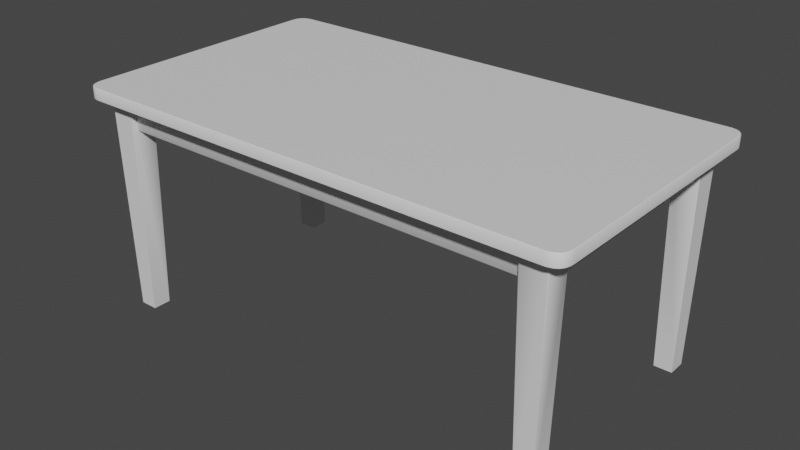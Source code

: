 # Source: Table_1.blend  (saved by Blender 2.93.20; exported with 4.5.12 LTS)
import bpy
from mathutils import Matrix  # noqa: F401  (used for matrix-valued properties, if any)

bpy.ops.wm.read_factory_settings(use_empty=True)
scene = bpy.context.scene
scene.name = 'Scene'

# ---- collections
col_collection = bpy.data.collections.new('Collection'); scene.collection.children.link(col_collection)

# ---- materials (node trees are filled in below, after node groups)
mat_table = bpy.data.materials.new('table')
mat_table.use_transparent_shadow = False

# ---- material node trees
mat_table.use_nodes = True; mat_table.node_tree.nodes.clear()
_N = mat_table.node_tree.nodes; _L = mat_table.node_tree.links
n0 = _N.new('ShaderNodeBsdfPrincipled'); n0.name = 'Principled BSDF'; n0.location = (10, 300)
n0.distribution = 'GGX'
n0.subsurface_method = 'BURLEY'
n0.inputs[3].default_value = 1.45
n0.inputs[27].default_value = (0.0, 0.0, 0.0, 1.0)
n0.inputs[28].default_value = 1.0
n1 = _N.new('ShaderNodeOutputMaterial'); n1.name = 'Material Output'; n1.location = (300, 300)
_L.new(n0.outputs[0], n1.inputs[0])
n1.is_active_output = True

# ---- world
world_world = bpy.data.worlds.new('World'); scene.world = world_world
world_world.use_nodes = True; world_world.node_tree.nodes.clear()
_N = world_world.node_tree.nodes; _L = world_world.node_tree.links
n0 = _N.new('ShaderNodeOutputWorld'); n0.name = 'World Output'; n0.location = (300, 300)
n1 = _N.new('ShaderNodeBackground'); n1.name = 'Background'; n1.location = (10, 300)
n1.inputs[0].default_value = (0.05088, 0.05088, 0.05088, 1.0)
_L.new(n1.outputs[0], n0.inputs[0])
n0.is_active_output = True
world_world.color = (0.05088, 0.05088, 0.05088)
world_world.use_sun_shadow = False
world_world.sun_shadow_jitter_overblur = 0.0

# ---- meshes
me_table1 = bpy.data.meshes.new('Table1')
me_table1.from_pydata([(-84.39, 78.16, 45.24), (-76.78, 0.0021, 43.91), (-75.68, 78.16, 45.24), (-75.45, 78.16, 45.02), (-76.78, 0.0021, 37.34), (-75.45, 78.16, 36.23), (-75.68, 78.16, 36.01), (-83.29, 0.0021, 37.34), (-84.39, 78.16, 36.01), (-84.61, 78.16, 36.23), (-83.29, 0.0021, 43.91), (-84.61, 78.16, 45.02), (84.39, 78.16, 45.25), (76.77, -0.0021, 43.91), (83.29, -0.0021, 43.91), (75.44, 78.16, 45.02), (76.77, -0.0021, 37.33), (75.67, 78.16, 36.0), (83.29, -0.0021, 37.33), (84.62, 78.16, 36.23), (84.62, 78.16, 45.02), (75.67, 78.16, 45.25), (75.44, 78.16, 36.23), (84.39, 78.16, 36.0), (-84.39, 78.16, -45.25), (-76.77, 0.0, -43.91), (-83.29, 0.0, -43.91), (-75.44, 78.16, -45.02), (-76.77, 0.0, -37.33), (-75.67, 78.16, -36.0), (-83.29, 0.0, -37.33), (-84.62, 78.16, -36.23), (-84.62, 78.16, -45.02), (-75.67, 78.16, -45.25), (-75.44, 78.16, -36.23), (-84.39, 78.16, -36.0), (84.39, 78.16, -45.25), (76.77, 0.0, -43.91), (75.67, 78.16, -45.25), (75.44, 78.16, -45.02), (76.77, 0.0, -37.33), (75.44, 78.16, -36.23), (75.67, 78.16, -36.0), (83.29, 0.0, -37.33), (84.39, 78.16, -36.0), (84.62, 78.16, -36.23), (83.29, 0.0, -43.91), (84.62, 78.16, -45.02), (-77.73, 78.21, 36.4), (-77.73, 68.38, -36.79), (-77.73, 78.21, -36.79), (-78.21, 67.91, 36.4), (-82.33, 67.91, -36.79), (-78.21, 67.91, -36.79), (-82.81, 68.38, 36.4), (-82.81, 78.21, -36.79), (-82.81, 68.38, -36.79), (-77.73, 68.38, 36.4), (-82.33, 67.91, 36.4), (77.73, 78.21, 36.4), (77.73, 68.38, -36.79), (77.73, 68.38, 36.4), (78.21, 67.91, 36.4), (82.33, 67.91, -36.79), (82.33, 67.91, 36.4), (82.81, 68.38, 36.4), (82.81, 78.21, -36.79), (82.81, 78.21, 36.4), (78.21, 67.91, -36.79), (82.81, 68.38, -36.79), (-76.15, 67.89, 42.86), (76.15, 67.89, 38.39), (76.15, 67.89, 42.86), (-76.15, 68.21, 38.07), (76.15, 78.12, 38.07), (76.15, 68.21, 38.07), (76.15, 78.12, 43.18), (-76.15, 68.21, 43.18), (76.15, 68.21, 43.18), (-76.15, 67.89, -42.86), (76.15, 67.89, -38.39), (-76.15, 67.89, -38.39), (-76.15, 68.21, -38.07), (76.15, 78.12, -38.07), (-76.15, 78.12, -38.07), (76.15, 78.12, -43.18), (-76.15, 68.21, -43.18), (-76.15, 78.12, -43.18), (76.15, 68.21, -43.18), (-90.74, 82.18, 44.56), (-89.43, 82.18, 48.51), (-90.74, 82.18, -44.56), (85.49, 81.93, 50.06), (85.48, 82.18, 49.81), (-85.48, 82.18, 49.81), (90.99, 81.93, -44.57), (90.74, 82.18, -44.56), (90.74, 82.18, 44.56), (-90.99, 81.93, 44.57), (-85.49, 81.93, -50.06), (-85.48, 82.18, -49.81), (85.48, 82.18, -49.81), (-85.49, 81.93, 50.06), (-86.74, 82.18, 49.73), (90.99, 81.93, 44.57), (90.65, 82.18, 45.82), (-90.99, 81.93, -44.57), (-90.65, 82.18, -45.82), (85.49, 81.93, -50.06), (86.74, 82.18, -49.73), (-90.9, 81.93, 45.86), (-90.65, 82.18, 45.82), (-90.43, 81.93, 47.44), (-90.2, 82.18, 47.34), (-89.61, 81.93, 48.69), (-88.37, 81.93, 49.51), (-88.26, 82.18, 49.28), (-86.78, 81.93, 49.98), (86.78, 81.93, 49.98), (86.74, 82.18, 49.73), (88.37, 81.93, 49.51), (88.26, 82.18, 49.28), (89.61, 81.93, 48.69), (89.43, 82.18, 48.5), (90.43, 81.93, 47.44), (90.2, 82.18, 47.34), (90.9, 81.93, 45.86), (-86.78, 81.93, -49.98), (-86.74, 82.18, -49.73), (-88.37, 81.93, -49.51), (-88.26, 82.18, -49.28), (-89.61, 81.93, -48.69), (-89.43, 82.18, -48.51), (-90.43, 81.93, -47.44), (-90.2, 82.18, -47.34), (-90.9, 81.93, -45.86), (90.9, 81.93, -45.86), (90.65, 82.18, -45.82), (90.43, 81.93, -47.44), (90.2, 82.18, -47.34), (89.61, 81.93, -48.69), (89.43, 82.18, -48.51), (88.37, 81.93, -49.51), (88.26, 82.18, -49.28), (86.78, 81.93, -49.98), (-85.49, 78.04, 50.06), (85.49, 78.04, 50.06), (90.99, 78.04, 44.57), (90.99, 78.04, -44.57), (-90.99, 78.04, -44.57), (-90.99, 78.04, 44.57), (85.49, 78.04, -50.06), (-85.49, 78.04, -50.06), (-86.78, 78.04, 49.98), (90.9, 78.04, 45.86), (-90.9, 78.04, -45.86), (86.78, 78.04, -49.98), (-90.9, 78.04, 45.86), (-90.43, 78.04, 47.44), (-89.61, 78.04, 48.69), (-88.37, 78.04, 49.51), (86.78, 78.04, 49.98), (88.37, 78.04, 49.51), (89.61, 78.04, 48.69), (90.43, 78.04, 47.44), (-86.78, 78.04, -49.98), (-88.37, 78.04, -49.51), (-89.61, 78.04, -48.69), (-90.43, 78.04, -47.44), (90.9, 78.04, -45.86), (90.43, 78.04, -47.44), (89.61, 78.04, -48.69), (88.37, 78.04, -49.51), (-82.81, 78.21, 36.4), (77.73, 78.21, -36.79), (-76.15, 67.89, 38.39), (-76.15, 78.12, 38.07), (-76.15, 78.12, 43.18), (76.15, 67.89, -42.86), (76.15, 68.21, -38.07)], [], [(0, 1, 2), (3, 4, 5), (6, 7, 8), (9, 10, 11), (7, 4, 10), (0, 11, 10), (1, 3, 2), (4, 6, 5), (7, 9, 8), (12, 13, 14), (15, 16, 13), (17, 18, 16), (19, 14, 18), (14, 13, 16), (12, 14, 20), (21, 15, 13), (22, 17, 16), (23, 19, 18), (24, 25, 26), (27, 28, 25), (29, 30, 28), (31, 26, 30), (26, 25, 28), (24, 26, 32), (33, 27, 25), (34, 29, 28), (35, 31, 30), (36, 37, 38), (39, 40, 41), (42, 43, 44), (45, 46, 47), (43, 40, 46), (36, 47, 46), (37, 39, 38), (40, 42, 41), (43, 45, 44), (48, 49, 50), (51, 52, 53), (54, 55, 56), (57, 53, 49), (58, 56, 52), (59, 60, 61), (62, 63, 64), (65, 66, 67), (61, 68, 62), (64, 69, 65), (70, 71, 72), (73, 74, 75), (76, 77, 78), (78, 70, 72), (71, 73, 75), (79, 80, 81), (82, 83, 84), (85, 86, 87), (88, 79, 86), (80, 82, 81), (89, 90, 91), (92, 93, 94), (95, 96, 97), (98, 89, 91), (99, 100, 101), (102, 94, 103), (104, 97, 105), (106, 91, 107), (108, 101, 109), (110, 111, 89), (112, 113, 111), (114, 90, 113), (115, 116, 90), (117, 103, 116), (118, 119, 93), (120, 121, 119), (122, 123, 121), (124, 125, 123), (126, 105, 125), (127, 128, 100), (129, 130, 128), (131, 132, 130), (133, 134, 132), (135, 107, 134), (136, 137, 96), (138, 139, 137), (140, 141, 139), (142, 143, 141), (144, 109, 143), (92, 145, 146), (95, 147, 148), (98, 149, 150), (99, 151, 152), (102, 153, 145), (104, 154, 147), (106, 155, 149), (108, 156, 151), (110, 150, 157), (112, 157, 158), (114, 158, 159), (115, 159, 160), (117, 160, 153), (118, 146, 161), (120, 161, 162), (122, 162, 163), (124, 163, 164), (126, 164, 154), (127, 152, 165), (129, 165, 166), (131, 166, 167), (133, 167, 168), (135, 168, 155), (136, 148, 169), (138, 169, 170), (140, 170, 171), (142, 171, 172), (144, 172, 156), (145, 152, 146), (93, 119, 101), (96, 139, 141), (123, 125, 97), (151, 156, 146), (147, 164, 163), (171, 170, 148), (94, 93, 100), (103, 94, 128), (116, 103, 130), (90, 116, 132), (89, 113, 90), (132, 134, 91), (145, 153, 152), (159, 158, 150), (149, 168, 167), (119, 109, 101), (121, 143, 109), (123, 141, 143), (97, 96, 141), (156, 161, 146), (172, 162, 161), (171, 163, 162), (148, 147, 163), (153, 165, 152), (160, 166, 165), (159, 167, 166), (150, 149, 167), (0, 10, 1), (3, 1, 4), (6, 4, 7), (9, 7, 10), (4, 1, 10), (12, 21, 13), (15, 22, 16), (17, 23, 18), (19, 20, 14), (16, 18, 14), (24, 33, 25), (27, 34, 28), (29, 35, 30), (31, 32, 26), (28, 30, 26), (36, 46, 37), (39, 37, 40), (42, 40, 43), (45, 43, 46), (40, 37, 46), (48, 57, 49), (51, 58, 52), (54, 173, 55), (57, 51, 53), (58, 54, 56), (59, 174, 60), (62, 68, 63), (65, 69, 66), (61, 60, 68), (64, 63, 69), (70, 175, 71), (73, 176, 74), (76, 177, 77), (78, 77, 70), (71, 175, 73), (79, 178, 80), (82, 179, 83), (85, 88, 86), (88, 178, 79), (80, 179, 82), (90, 132, 91), (94, 102, 92), (97, 104, 95), (91, 106, 98), (101, 108, 99), (103, 117, 102), (105, 126, 104), (107, 135, 106), (109, 144, 108), (89, 98, 110), (111, 110, 112), (113, 112, 114), (90, 114, 115), (116, 115, 117), (93, 92, 118), (119, 118, 120), (121, 120, 122), (123, 122, 124), (125, 124, 126), (100, 99, 127), (128, 127, 129), (130, 129, 131), (132, 131, 133), (134, 133, 135), (96, 95, 136), (137, 136, 138), (139, 138, 140), (141, 140, 142), (143, 142, 144), (92, 102, 145), (95, 104, 147), (98, 106, 149), (99, 108, 151), (102, 117, 153), (104, 126, 154), (106, 135, 155), (108, 144, 156), (110, 98, 150), (112, 110, 157), (114, 112, 158), (115, 114, 159), (117, 115, 160), (118, 92, 146), (120, 118, 161), (122, 120, 162), (124, 122, 163), (126, 124, 164), (127, 99, 152), (129, 127, 165), (131, 129, 166), (133, 131, 167), (135, 133, 168), (136, 95, 148), (138, 136, 169), (140, 138, 170), (142, 140, 171), (144, 142, 172), (152, 151, 146), (96, 137, 139), (125, 105, 97), (147, 154, 164), (170, 169, 148), (93, 101, 100), (94, 100, 128), (103, 128, 130), (116, 130, 132), (89, 111, 113), (134, 107, 91), (158, 157, 150), (149, 155, 168), (119, 121, 109), (121, 123, 143), (123, 97, 141), (156, 172, 161), (172, 171, 162), (171, 148, 163), (153, 160, 165), (160, 159, 166), (159, 150, 167)])
me_table1.polygons.foreach_set('use_smooth', [True] * 260)
_k = set([(0, 2), (0, 10), (0, 11), (1, 2), (1, 4), (1, 10), (2, 3), (3, 5), (4, 6), (4, 7), (5, 6), (6, 8), (7, 8), (7, 10), (8, 9), (9, 11), (12, 14), (12, 20), (12, 21), (13, 14), (13, 15), (13, 16), (14, 18), (15, 21), (15, 22), (16, 18), (16, 22), (17, 22), (17, 23), (18, 23), (19, 20), (19, 23), (24, 26), (24, 32), (24, 33), (25, 26), (25, 28), (25, 33), (26, 30), (27, 33), (27, 34), (28, 30), (28, 34), (29, 34), (29, 35), (30, 35), (31, 32), (31, 35), (36, 38), (36, 47), (37, 39), (37, 40), (37, 46), (38, 39), (39, 41), (40, 41), (40, 43), (41, 42), (42, 44), (43, 45), (43, 46), (44, 45), (45, 47), (46, 47), (48, 50), (48, 57), (49, 50), (49, 53), (51, 53), (51, 57), (51, 58), (52, 53), (52, 56), (52, 58), (54, 58), (54, 173), (55, 56), (55, 173), (59, 61), (59, 174), (60, 68), (60, 174), (61, 62), (62, 64), (62, 68), (63, 64), (63, 68), (63, 69), (64, 65), (65, 67), (66, 67), (66, 69), (70, 72), (70, 77), (70, 175), (71, 72), (71, 75), (71, 175), (72, 78), (73, 175), (73, 176), (74, 75), (74, 176), (76, 78), (76, 177), (77, 177), (79, 81), (79, 86), (79, 178), (80, 81), (80, 178), (80, 179), (81, 82), (82, 84), (83, 84), (83, 179), (85, 87), (85, 88), (86, 87), (88, 178), (89, 91), (89, 111), (90, 113), (90, 114), (90, 116), (91, 107), (93, 94), (93, 119), (94, 103), (96, 97), (96, 137), (97, 105), (100, 101), (100, 128), (101, 109), (103, 116), (105, 125), (107, 134), (109, 143), (111, 113), (114, 159), (119, 121), (121, 123), (122, 123), (122, 163), (123, 125), (128, 130), (130, 132), (131, 132), (131, 167), (132, 134), (137, 139), (139, 141), (140, 141), (140, 171), (141, 143), (145, 146), (145, 153), (146, 161), (147, 148), (147, 154), (148, 169), (149, 150), (149, 155), (150, 157), (151, 152), (151, 156), (152, 165), (153, 160), (154, 164), (155, 168), (156, 172), (157, 158), (158, 159), (159, 160), (161, 162), (162, 163), (163, 164), (165, 166), (166, 167), (167, 168), (169, 170), (170, 171), (171, 172)])
me_table1.attributes.new('sharp_edge', 'BOOLEAN', 'EDGE').data.foreach_set('value', [ (min(e.vertices), max(e.vertices)) in _k for e in me_table1.edges])
_uv = me_table1.uv_layers.new(name='UVMap')
_uv.uv.foreach_set('vector', [0.8658, 0.3625, 0.8379, 0.6486, 0.8339, 0.3625, 0.8304, 0.3636, 0.8026, 0.6498, 0.7982, 0.3637, 0.7954, 0.3636, 0.7676, 0.6498, 0.7635, 0.3636, 0.8987, 0.3622, 0.8704, 0.6483, 0.8665, 0.3622, 0.861, 0.6854, 0.8371, 0.6854, 0.861, 0.6614, 0.8653, 0.3622, 0.8665, 0.3622, 0.8704, 0.6483, 0.8266, 0.6498, 0.8304, 0.3636, 0.8315, 0.3636, 0.8026, 0.6498, 0.797, 0.3637, 0.7982, 0.3637, 0.8945, 0.6483, 0.8987, 0.3622, 0.8998, 0.3622, 0.9822, 0.9901, 0.9495, 0.7038, 0.9735, 0.7037, 0.9402, 0.9898, 0.9123, 0.7032, 0.9359, 0.7032, 0.9026, 0.9911, 0.8793, 0.7043, 0.9032, 0.7044, 0.8654, 0.9896, 0.8374, 0.703, 0.8638, 0.703, 0.9187, 0.661, 0.9435, 0.661, 0.9435, 0.686, 0.8361, 0.9896, 0.8374, 0.703, 0.8359, 0.9896, 0.9501, 0.9905, 0.9489, 0.9905, 0.9495, 0.7038, 0.9038, 0.991, 0.9026, 0.9911, 0.9032, 0.7044, 0.8651, 0.9896, 0.8654, 0.9896, 0.8638, 0.703, 0.9403, 0.6475, 0.9135, 0.3725, 0.9364, 0.3725, 0.7158, 0.6406, 0.692, 0.3653, 0.7151, 0.3656, 0.9877, 0.6492, 0.9609, 0.3742, 0.9839, 0.3742, 0.7574, 0.643, 0.732, 0.3678, 0.7552, 0.368, 0.7447, 0.6851, 0.7218, 0.6851, 0.7217, 0.662, 0.7253, 0.6428, 0.732, 0.3678, 0.7265, 0.6429, 0.717, 0.6406, 0.7158, 0.6406, 0.7151, 0.3656, 0.9889, 0.6492, 0.9877, 0.6492, 0.9839, 0.3742, 0.7586, 0.643, 0.7574, 0.643, 0.7552, 0.368, 0.6898, 0.982, 0.7177, 0.696, 0.7194, 0.982, 0.7272, 0.9881, 0.7554, 0.7022, 0.7594, 0.9881, 0.765, 0.9921, 0.7929, 0.7061, 0.7946, 0.9921, 0.8005, 0.9935, 0.8286, 0.7075, 0.8327, 0.9935, 0.803, 0.6648, 0.803, 0.6887, 0.779, 0.6648, 0.6898, 0.982, 0.6898, 0.982, 0.6915, 0.696, 0.7177, 0.696, 0.7194, 0.982, 0.7194, 0.982, 0.7667, 0.7061, 0.765, 0.9921, 0.765, 0.9921, 0.7929, 0.7061, 0.7947, 0.9921, 0.7946, 0.9921, 0.7005, 0.3499, 0.9673, 0.314, 0.9673, 0.3499, 0.7005, 0.3054, 0.9673, 0.2904, 0.9673, 0.3054, 0.6995, 0.2841, 0.9663, 0.2482, 0.9663, 0.2841, 0.7005, 0.314, 0.9673, 0.3116, 0.9673, 0.314, 0.6995, 0.2865, 0.9663, 0.2841, 0.9663, 0.2865, 0.7206, 0.0116, 0.9874, 0.0475, 0.7206, 0.0475, 0.7216, 0.0625, 0.9883, 0.0775, 0.7216, 0.0775, 0.7192, 0.0914, 0.986, 0.1272, 0.7192, 0.1272, 0.7206, 0.0475, 0.9874, 0.0499, 0.7206, 0.0499, 0.7192, 0.0889, 0.986, 0.0914, 0.7192, 0.0914, 0.5627, 0.2013, 0.0076, 0.2177, 0.0076, 0.2013, 0.564, 0.0526, 0.0089, 0.0887, 0.0089, 0.0526, 0.0066, 0.1397, 0.5617, 0.1759, 0.0066, 0.1759, 0.0066, 0.1759, 0.5617, 0.1775, 0.0066, 0.1775, 0.0089, 0.0509, 0.564, 0.0526, 0.0089, 0.0526, 0.5611, 0.1983, 0.006, 0.182, 0.5611, 0.182, 0.5634, 0.0455, 0.0083, 0.0093, 0.5634, 0.0093, 0.0075, 0.1337, 0.5627, 0.0976, 0.5627, 0.1337, 0.0075, 0.0976, 0.5627, 0.0959, 0.5627, 0.0976, 0.0083, 0.0471, 0.5634, 0.0455, 0.5634, 0.0471, 0.0169, 0.6331, 0.0199, 0.6187, 0.0163, 0.9526, 0.655, 0.6073, 0.655, 0.6086, 0.0292, 0.6085, 0.9444, 0.1702, 0.9444, 0.1716, 0.6175, 0.1709, 0.942, 0.2113, 0.942, 0.2126, 0.6149, 0.212, 0.6529, 0.9914, 0.6529, 0.9927, 0.027, 0.9925, 0.0292, 0.6071, 0.0292, 0.6085, 0.0245, 0.6084, 0.6175, 0.1696, 0.6175, 0.1709, 0.6127, 0.1709, 0.6149, 0.2107, 0.6149, 0.212, 0.6102, 0.212, 0.0271, 0.9912, 0.027, 0.9925, 0.0223, 0.9925, 0.9467, 0.2113, 0.9467, 0.2126, 0.942, 0.2126, 0.9527, 0.2114, 0.9527, 0.2127, 0.9467, 0.2126, 0.9581, 0.2115, 0.9579, 0.2128, 0.9527, 0.2127, 0.0185, 0.6072, 0.0185, 0.6085, 0.0133, 0.6086, 0.0245, 0.6071, 0.0245, 0.6084, 0.0185, 0.6085, 0.6596, 0.6073, 0.6597, 0.6086, 0.655, 0.6086, 0.6656, 0.6074, 0.6656, 0.6086, 0.6597, 0.6086, 0.671, 0.6075, 0.6708, 0.6088, 0.6656, 0.6086, 0.6068, 0.1696, 0.6068, 0.1709, 0.6016, 0.1711, 0.6128, 0.1696, 0.6127, 0.1709, 0.6068, 0.1709, 0.6576, 0.9914, 0.6576, 0.9927, 0.6529, 0.9927, 0.6636, 0.9914, 0.6636, 0.9927, 0.6576, 0.9927, 0.669, 0.9915, 0.6688, 0.9928, 0.6636, 0.9927, 0.6042, 0.2107, 0.6043, 0.212, 0.599, 0.2121, 0.6102, 0.2107, 0.6102, 0.212, 0.6043, 0.212, 0.9491, 0.1702, 0.9491, 0.1716, 0.9444, 0.1716, 0.9551, 0.1703, 0.9551, 0.1716, 0.9491, 0.1716, 0.9605, 0.1704, 0.9603, 0.1717, 0.9551, 0.1716, 0.0164, 0.9912, 0.0164, 0.9925, 0.0112, 0.9927, 0.0224, 0.9912, 0.0223, 0.9925, 0.0164, 0.9925, 0.655, 0.6073, 0.0292, 0.5929, 0.655, 0.5931, 0.9444, 0.1702, 0.6175, 0.1554, 0.9445, 0.156, 0.942, 0.2113, 0.6149, 0.1964, 0.9421, 0.197, 0.6529, 0.9914, 0.027, 0.977, 0.6529, 0.9772, 0.0292, 0.6071, 0.0244, 0.5929, 0.0292, 0.5929, 0.6175, 0.1696, 0.6127, 0.1554, 0.6175, 0.1554, 0.6149, 0.2107, 0.6102, 0.1964, 0.6149, 0.1964, 0.0271, 0.9912, 0.0223, 0.977, 0.027, 0.977, 0.9467, 0.2113, 0.9421, 0.197, 0.9468, 0.1971, 0.9527, 0.2114, 0.9468, 0.1971, 0.9529, 0.1971, 0.9581, 0.2115, 0.9529, 0.1971, 0.9584, 0.1972, 0.0185, 0.6072, 0.0129, 0.5931, 0.0184, 0.593, 0.0245, 0.6071, 0.0184, 0.593, 0.0244, 0.5929, 0.6596, 0.6073, 0.655, 0.5931, 0.6597, 0.5931, 0.6656, 0.6074, 0.6597, 0.5931, 0.6658, 0.5932, 0.671, 0.6075, 0.6658, 0.5932, 0.6713, 0.5932, 0.6068, 0.1696, 0.6012, 0.1555, 0.6066, 0.1554, 0.6128, 0.1696, 0.6066, 0.1554, 0.6127, 0.1554, 0.6576, 0.9914, 0.6529, 0.9772, 0.6577, 0.9772, 0.6636, 0.9914, 0.6577, 0.9772, 0.6638, 0.9772, 0.669, 0.9915, 0.6638, 0.9772, 0.6692, 0.9773, 0.6042, 0.2107, 0.5986, 0.1965, 0.6041, 0.1965, 0.6102, 0.2107, 0.6041, 0.1965, 0.6102, 0.1964, 0.9491, 0.1702, 0.9445, 0.156, 0.9492, 0.156, 0.9551, 0.1703, 0.9492, 0.156, 0.9553, 0.1561, 0.9605, 0.1704, 0.9553, 0.1561, 0.9608, 0.1562, 0.0164, 0.9912, 0.0108, 0.9771, 0.0162, 0.977, 0.0224, 0.9912, 0.0162, 0.977, 0.0223, 0.977, 0.0305, 0.5883, 0.0305, 0.2226, 0.655, 0.5883, 0.6462, 0.6143, 0.6504, 0.6146, 0.646, 0.9715, 0.6623, 0.9527, 0.6619, 0.9628, 0.6593, 0.9671, 0.6597, 0.6188, 0.6624, 0.6231, 0.663, 0.6332, 0.655, 0.2226, 0.6597, 0.2229, 0.655, 0.5883, 0.675, 0.5682, 0.673, 0.5787, 0.67, 0.5833, 0.67, 0.2276, 0.673, 0.2322, 0.675, 0.2427, 0.0333, 0.6143, 0.6462, 0.6143, 0.0331, 0.9716, 0.029, 0.6146, 0.0333, 0.6143, 0.0289, 0.9712, 0.0238, 0.6162, 0.029, 0.6146, 0.0236, 0.9696, 0.0199, 0.6187, 0.0238, 0.6162, 0.0196, 0.967, 0.0169, 0.6331, 0.0174, 0.623, 0.0199, 0.6187, 0.0196, 0.967, 0.0169, 0.9627, 0.0163, 0.9526, 0.0305, 0.5883, 0.0258, 0.588, 0.0305, 0.2226, 0.0155, 0.5833, 0.0125, 0.5787, 0.0104, 0.5682, 0.0104, 0.2427, 0.0125, 0.2322, 0.0155, 0.2276, 0.6504, 0.6146, 0.6503, 0.9712, 0.646, 0.9715, 0.6557, 0.6162, 0.6555, 0.9696, 0.6503, 0.9712, 0.6597, 0.6188, 0.6593, 0.9671, 0.6555, 0.9696, 0.663, 0.6332, 0.6623, 0.9527, 0.6593, 0.9671, 0.6597, 0.2229, 0.6597, 0.588, 0.655, 0.5883, 0.6655, 0.2246, 0.6655, 0.5863, 0.6597, 0.588, 0.67, 0.2276, 0.67, 0.5833, 0.6655, 0.5863, 0.675, 0.2427, 0.675, 0.5682, 0.67, 0.5833, 0.0258, 0.588, 0.0258, 0.2229, 0.0305, 0.2226, 0.02, 0.5863, 0.02, 0.2246, 0.0258, 0.2229, 0.0155, 0.5833, 0.0155, 0.2276, 0.02, 0.2246, 0.0104, 0.5682, 0.0104, 0.2427, 0.0155, 0.2276, 0.8658, 0.3625, 0.8617, 0.6486, 0.8379, 0.6486, 0.8304, 0.3636, 0.8266, 0.6498, 0.8026, 0.6498, 0.7954, 0.3636, 0.7914, 0.6498, 0.7676, 0.6498, 0.8987, 0.3622, 0.8945, 0.6483, 0.8704, 0.6483, 0.8371, 0.6854, 0.8372, 0.6614, 0.861, 0.6614, 0.9822, 0.9901, 0.9501, 0.9905, 0.9495, 0.7038, 0.9402, 0.9898, 0.9079, 0.9898, 0.9123, 0.7032, 0.9026, 0.9911, 0.8706, 0.9907, 0.8793, 0.7043, 0.8654, 0.9896, 0.8359, 0.9896, 0.8374, 0.703, 0.9435, 0.686, 0.9187, 0.686, 0.9187, 0.661, 0.9403, 0.6475, 0.9096, 0.6475, 0.9135, 0.3725, 0.7158, 0.6406, 0.6849, 0.6403, 0.692, 0.3653, 0.9877, 0.6492, 0.9571, 0.6492, 0.9609, 0.3742, 0.7574, 0.643, 0.7265, 0.6429, 0.732, 0.3678, 0.7217, 0.662, 0.7447, 0.662, 0.7447, 0.6851, 0.6898, 0.982, 0.6915, 0.696, 0.7177, 0.696, 0.7272, 0.9881, 0.7313, 0.7022, 0.7554, 0.7022, 0.765, 0.9921, 0.7667, 0.7061, 0.7929, 0.7061, 0.8005, 0.9935, 0.8046, 0.7075, 0.8286, 0.7075, 0.803, 0.6887, 0.779, 0.6887, 0.779, 0.6648, 0.7005, 0.3499, 0.7005, 0.314, 0.9673, 0.314, 0.7005, 0.3054, 0.7005, 0.2904, 0.9673, 0.2904, 0.6995, 0.2841, 0.6995, 0.2482, 0.9663, 0.2482, 0.7005, 0.314, 0.7005, 0.3116, 0.9673, 0.3116, 0.6995, 0.2865, 0.6995, 0.2841, 0.9663, 0.2841, 0.7206, 0.0116, 0.9874, 0.0116, 0.9874, 0.0475, 0.7216, 0.0625, 0.9883, 0.0625, 0.9883, 0.0775, 0.7192, 0.0914, 0.986, 0.0914, 0.986, 0.1272, 0.7206, 0.0475, 0.9874, 0.0475, 0.9874, 0.0499, 0.7192, 0.0889, 0.986, 0.0889, 0.986, 0.0914, 0.5627, 0.2013, 0.5627, 0.2177, 0.0076, 0.2177, 0.564, 0.0526, 0.564, 0.0887, 0.0089, 0.0887, 0.0066, 0.1397, 0.5617, 0.1397, 0.5617, 0.1759, 0.0066, 0.1759, 0.5617, 0.1759, 0.5617, 0.1775, 0.0089, 0.0509, 0.564, 0.0509, 0.564, 0.0526, 0.5611, 0.1983, 0.006, 0.1983, 0.006, 0.182, 0.5634, 0.0455, 0.0083, 0.0455, 0.0083, 0.0093, 0.0075, 0.1337, 0.0075, 0.0976, 0.5627, 0.0976, 0.0075, 0.0976, 0.0075, 0.0959, 0.5627, 0.0959, 0.0083, 0.0471, 0.0083, 0.0455, 0.5634, 0.0455, 0.0199, 0.6187, 0.0196, 0.967, 0.0163, 0.9526, 0.0292, 0.6085, 0.0292, 0.6071, 0.655, 0.6073, 0.6175, 0.1709, 0.6175, 0.1696, 0.9444, 0.1702, 0.6149, 0.212, 0.6149, 0.2107, 0.942, 0.2113, 0.027, 0.9925, 0.0271, 0.9912, 0.6529, 0.9914, 0.0245, 0.6084, 0.0245, 0.6071, 0.0292, 0.6071, 0.6127, 0.1709, 0.6128, 0.1696, 0.6175, 0.1696, 0.6102, 0.212, 0.6102, 0.2107, 0.6149, 0.2107, 0.0223, 0.9925, 0.0224, 0.9912, 0.0271, 0.9912, 0.942, 0.2126, 0.942, 0.2113, 0.9467, 0.2113, 0.9467, 0.2126, 0.9467, 0.2113, 0.9527, 0.2114, 0.9527, 0.2127, 0.9527, 0.2114, 0.9581, 0.2115, 0.0133, 0.6086, 0.0131, 0.6073, 0.0185, 0.6072, 0.0185, 0.6085, 0.0185, 0.6072, 0.0245, 0.6071, 0.655, 0.6086, 0.655, 0.6073, 0.6596, 0.6073, 0.6597, 0.6086, 0.6596, 0.6073, 0.6656, 0.6074, 0.6656, 0.6086, 0.6656, 0.6074, 0.671, 0.6075, 0.6016, 0.1711, 0.6013, 0.1697, 0.6068, 0.1696, 0.6068, 0.1709, 0.6068, 0.1696, 0.6128, 0.1696, 0.6529, 0.9927, 0.6529, 0.9914, 0.6576, 0.9914, 0.6576, 0.9927, 0.6576, 0.9914, 0.6636, 0.9914, 0.6636, 0.9927, 0.6636, 0.9914, 0.669, 0.9915, 0.599, 0.2121, 0.5988, 0.2108, 0.6042, 0.2107, 0.6043, 0.212, 0.6042, 0.2107, 0.6102, 0.2107, 0.9444, 0.1716, 0.9444, 0.1702, 0.9491, 0.1702, 0.9491, 0.1716, 0.9491, 0.1702, 0.9551, 0.1703, 0.9551, 0.1716, 0.9551, 0.1703, 0.9605, 0.1704, 0.0112, 0.9927, 0.011, 0.9913, 0.0164, 0.9912, 0.0164, 0.9925, 0.0164, 0.9912, 0.0224, 0.9912, 0.655, 0.6073, 0.0292, 0.6071, 0.0292, 0.5929, 0.9444, 0.1702, 0.6175, 0.1696, 0.6175, 0.1554, 0.942, 0.2113, 0.6149, 0.2107, 0.6149, 0.1964, 0.6529, 0.9914, 0.0271, 0.9912, 0.027, 0.977, 0.0292, 0.6071, 0.0245, 0.6071, 0.0244, 0.5929, 0.6175, 0.1696, 0.6128, 0.1696, 0.6127, 0.1554, 0.6149, 0.2107, 0.6102, 0.2107, 0.6102, 0.1964, 0.0271, 0.9912, 0.0224, 0.9912, 0.0223, 0.977, 0.9467, 0.2113, 0.942, 0.2113, 0.9421, 0.197, 0.9527, 0.2114, 0.9467, 0.2113, 0.9468, 0.1971, 0.9581, 0.2115, 0.9527, 0.2114, 0.9529, 0.1971, 0.0185, 0.6072, 0.0131, 0.6073, 0.0129, 0.5931, 0.0245, 0.6071, 0.0185, 0.6072, 0.0184, 0.593, 0.6596, 0.6073, 0.655, 0.6073, 0.655, 0.5931, 0.6656, 0.6074, 0.6596, 0.6073, 0.6597, 0.5931, 0.671, 0.6075, 0.6656, 0.6074, 0.6658, 0.5932, 0.6068, 0.1696, 0.6013, 0.1697, 0.6012, 0.1555, 0.6128, 0.1696, 0.6068, 0.1696, 0.6066, 0.1554, 0.6576, 0.9914, 0.6529, 0.9914, 0.6529, 0.9772, 0.6636, 0.9914, 0.6576, 0.9914, 0.6577, 0.9772, 0.669, 0.9915, 0.6636, 0.9914, 0.6638, 0.9772, 0.6042, 0.2107, 0.5988, 0.2108, 0.5986, 0.1965, 0.6102, 0.2107, 0.6042, 0.2107, 0.6041, 0.1965, 0.9491, 0.1702, 0.9444, 0.1702, 0.9445, 0.156, 0.9551, 0.1703, 0.9491, 0.1702, 0.9492, 0.156, 0.9605, 0.1704, 0.9551, 0.1703, 0.9553, 0.1561, 0.0164, 0.9912, 0.011, 0.9913, 0.0108, 0.9771, 0.0224, 0.9912, 0.0164, 0.9912, 0.0162, 0.977, 0.0305, 0.2226, 0.655, 0.2226, 0.655, 0.5883, 0.6623, 0.9527, 0.6624, 0.9572, 0.6619, 0.9628, 0.6624, 0.6231, 0.663, 0.6287, 0.663, 0.6332, 0.675, 0.5682, 0.6747, 0.5729, 0.673, 0.5787, 0.673, 0.2322, 0.6747, 0.238, 0.675, 0.2427, 0.6462, 0.6143, 0.646, 0.9715, 0.0331, 0.9716, 0.0333, 0.6143, 0.0331, 0.9716, 0.0289, 0.9712, 0.029, 0.6146, 0.0289, 0.9712, 0.0236, 0.9696, 0.0238, 0.6162, 0.0236, 0.9696, 0.0196, 0.967, 0.0169, 0.6331, 0.0169, 0.6286, 0.0174, 0.623, 0.0169, 0.9627, 0.0163, 0.9571, 0.0163, 0.9526, 0.0125, 0.5787, 0.0107, 0.5729, 0.0104, 0.5682, 0.0104, 0.2427, 0.0108, 0.238, 0.0125, 0.2322, 0.6504, 0.6146, 0.6557, 0.6162, 0.6503, 0.9712, 0.6557, 0.6162, 0.6597, 0.6188, 0.6555, 0.9696, 0.6597, 0.6188, 0.663, 0.6332, 0.6593, 0.9671, 0.6597, 0.2229, 0.6655, 0.2246, 0.6597, 0.588, 0.6655, 0.2246, 0.67, 0.2276, 0.6655, 0.5863, 0.67, 0.2276, 0.675, 0.2427, 0.67, 0.5833, 0.0258, 0.588, 0.02, 0.5863, 0.0258, 0.2229, 0.02, 0.5863, 0.0155, 0.5833, 0.02, 0.2246, 0.0155, 0.5833, 0.0104, 0.5682, 0.0155, 0.2276])
me_table1.materials.append(mat_table)
me_table1.use_remesh_fix_poles = True
me_table1.use_remesh_preserve_attributes = False
me_table1.update()
me_table1.normals_split_custom_set([tuple(v) for v in zip(*[iter([0.0, -0.01706, 0.9999, 0.0, -0.01706, 0.9999, 0.0, -0.01706, 0.9999, 0.9231, -0.02108, 0.3841, 0.9999, -0.01696, -0.001825, 0.9231, -0.02108, -0.3841, -8.693e-07, -0.01706, -0.9999, -1.516e-05, -0.01706, -0.9999, 0.0, -0.01706, -0.9999, -0.9231, -0.02108, -0.3841, -0.9999, -0.01696, 0.001825, -0.9231, -0.02108, 0.3841, 0.0, -1.0, 0.0, 0.0, -1.0, 0.0, 0.0, -1.0, 0.0, -0.707, -0.02199, 0.7069, -0.9231, -0.02108, 0.3841, -0.9999, -0.01696, 0.001825, 0.9999, -0.01696, 0.001825, 0.9231, -0.02108, 0.3841, 0.707, -0.02199, 0.7069, 0.9999, -0.01696, -0.001825, 0.7069, -0.02199, -0.7069, 0.9231, -0.02108, -0.3841, -0.9999, -0.01696, -0.001818, -0.9231, -0.02108, -0.3841, -0.7069, -0.02199, -0.7069, 0.0, -0.0171, 0.9999, -0.001857, -0.01712, 0.9999, 0.0, -0.0171, 0.9999, -0.9999, -0.01697, 0.0, -0.9999, -0.01697, 0.0, -0.9999, -0.01697, 0.0, -0.384, -0.02118, -0.9231, 0.0, -0.0171, -0.9999, -0.001857, -0.01712, -0.9999, 0.9231, -0.02111, -0.384, 0.9999, -0.017, 0.00185, 0.9999, -0.017, -0.00185, 0.0, -1.0, 0.0, 0.0, -1.0, 0.0, 0.0, -1.0, 0.0, 0.7071, -0.02201, 0.7068, 0.9999, -0.017, 0.00185, 0.9231, -0.02111, 0.384, -0.384, -0.02118, 0.9231, -0.7069, -0.02201, 0.7069, -0.001857, -0.01712, 0.9999, -0.7069, -0.02201, -0.7069, -0.384, -0.02118, -0.9231, -0.001857, -0.01712, -0.9999, 0.7071, -0.02201, -0.7068, 0.9231, -0.02111, -0.384, 0.9999, -0.017, -0.00185, 0.0, -0.0171, -0.9999, 0.0, -0.0171, -0.9999, 0.0, -0.0171, -0.9999, 0.9231, -0.02111, -0.3841, 0.9999, -0.01698, 0.0, 0.9999, -0.017, -0.001844, 0.384, -0.02118, 0.9231, 0.0, -0.0171, 0.9999, 0.001844, -0.01713, 0.9999, -0.923, -0.02111, 0.3842, -0.9999, -0.01701, -0.001851, -0.9999, -0.01701, 0.001851, 0.0, -1.0, 0.0, 0.0, -1.0, 0.0, 0.0, -1.0, 0.0, -0.7068, -0.02202, -0.7071, -0.9999, -0.01701, -0.001851, -0.923, -0.02111, -0.3842, 0.7069, -0.02202, -0.7069, 0.9231, -0.02111, -0.3841, 0.9999, -0.017, -0.001844, 0.7069, -0.02202, 0.7069, 0.384, -0.02118, 0.9231, 0.001844, -0.01713, 0.9999, -0.7068, -0.02202, 0.7071, -0.923, -0.02111, 0.3842, -0.9999, -0.01701, 0.001851, 0.3839, -0.02118, -0.9231, -0.001844, -0.01713, -0.9999, -0.384, -0.02118, -0.9231, -0.9999, -0.01698, 0.0, -0.9999, -0.01698, 0.0, -0.9999, -0.01698, 0.0, -0.384, -0.02118, 0.9231, 0.00185, -0.01713, 0.9999, 0.3839, -0.02118, 0.9231, 0.9999, -0.01698, 0.0, 0.9999, -0.01698, 0.0, 0.9999, -0.01698, 0.0, 0.0, -1.0, 0.0, 0.0, -1.0, 0.0, 0.0, -1.0, 0.0, 0.3839, -0.02118, -0.9231, 0.7068, -0.02202, -0.7071, 0.00185, -0.01713, -0.9999, -0.001844, -0.01713, -0.9999, -0.7069, -0.02202, -0.7069, -0.384, -0.02118, -0.9231, -0.001844, -0.01713, 0.9999, -0.384, -0.02118, 0.9231, -0.7069, -0.02202, 0.7069, 0.00185, -0.01713, 0.9999, 0.7068, -0.02202, 0.7071, 0.3839, -0.02118, 0.9231, 1.0, 0.0, 0.0, 0.9239, -0.3827, 0.0, 1.0, 0.0, 0.0, 0.0, -1.0, 0.0, 0.0, -1.0, 0.0, 0.0, -1.0, 0.0, -0.9239, -0.3827, 0.0, -1.0, 0.0, 0.0, -0.9239, -0.3827, 0.0, 0.9239, -0.3827, 0.0, 0.7071, -0.7071, 0.0, 0.9239, -0.3827, 0.0, -0.7071, -0.7071, 0.0, -0.9239, -0.3827, 0.0, -0.7071, -0.7071, 0.0, -1.0, 0.0, 0.0, -0.9239, -0.3827, 0.0, -0.9239, -0.3827, 0.0, 0.0, -1.0, 0.0, 0.0, -1.0, 0.0, 0.0, -1.0, 0.0, 0.9239, -0.3827, 0.0, 1.0, 0.0, 0.0, 1.0, 0.0, 0.0, -0.9239, -0.3827, 0.0, -0.7071, -0.7071, 0.0, -0.7071, -0.7071, 0.0, 0.7071, -0.7071, 0.0, 0.9239, -0.3827, 0.0, 0.9239, -0.3827, 0.0, 0.0, -1.0, 0.0, 0.0, -1.0, 0.0, 0.0, -1.0, 0.0, 0.0, -0.3828, -0.9238, 0.0, 0.0, -1.0, 0.0, -0.3828, -0.9239, 0.0, 0.0, 1.0, 0.0, -0.3827, 0.9239, 0.0, -0.3827, 0.9239, 0.0, -0.3827, 0.9239, 0.0, -0.7071, 0.7071, 0.0, -0.7071, 0.7071, 0.0, -0.7072, -0.707, 0.0, -0.3828, -0.9238, 0.0, -0.3828, -0.9239, 0.0, -1.0, 0.0, 0.0, -1.0, 0.0, 0.0, -1.0, 0.0, 0.0, -0.3828, 0.9238, 0.0, 0.0, 1.0, 0.0, 0.0, 1.0, 0.0, 0.0, -1.0, 0.0, -0.3827, -0.9239, 0.0, 0.0, -1.0, 0.0, -0.3827, -0.9239, 0.0, -0.7071, -0.7071, 0.0, -0.3827, -0.9239, 0.0, -0.7072, 0.707, 0.0, -0.3828, 0.9238, 0.0, -0.7072, 0.707, 0.0, 1.0, 2.111e-07, 0.0, 1.0, 4.848e-07, 0.0, 1.0, -2.111e-07, 0.03084, 0.3758, 0.9262, 0.02374, 0.7009, 0.7129, -0.02375, 0.7008, 0.7129, 0.9262, 0.3758, -0.03083, 0.7129, 0.7009, -0.02372, 0.7129, 0.7008, 0.02375, -0.9262, 0.3758, 0.03084, -0.7129, 0.7008, 0.02374, -0.7129, 0.7008, -0.02375, -0.03084, 0.3758, -0.9262, -0.02374, 0.7009, -0.7129, 0.02375, 0.7008, -0.7129, -0.03085, 0.3758, 0.9262, -0.02375, 0.7008, 0.7129, -0.1271, 0.7016, 0.7012, 0.9262, 0.3758, 0.03085, 0.7129, 0.7008, 0.02375, 0.7012, 0.7016, 0.1271, -0.9262, 0.3758, -0.03085, -0.7129, 0.7008, -0.02375, -0.7012, 0.7016, -0.1271, 0.03085, 0.3758, -0.9262, 0.02375, 0.7008, -0.7129, 0.1271, 0.7016, -0.7012, -0.9145, 0.37, 0.1637, -0.7012, 0.7015, 0.1273, -0.7129, 0.7008, 0.02374, -0.8439, 0.3668, 0.3915, -0.6474, 0.7006, 0.3001, -0.7012, 0.7015, 0.1273, -0.6586, 0.3642, 0.6585, -0.5024, 0.7038, 0.5022, -0.6474, 0.7006, 0.3001, -0.3915, 0.3667, 0.8439, -0.3001, 0.7007, 0.6473, -0.5024, 0.7038, 0.5022, -0.1636, 0.37, 0.9145, -0.1271, 0.7016, 0.7012, -0.3001, 0.7007, 0.6473, 0.1637, 0.37, 0.9145, 0.1273, 0.7015, 0.7012, 0.02374, 0.7009, 0.7129, 0.3915, 0.3668, 0.8439, 0.2999, 0.7019, 0.6461, 0.1273, 0.7015, 0.7012, 0.6568, 0.373, 0.6553, 0.4937, 0.7185, 0.49, 0.2999, 0.7019, 0.6461, 0.8431, 0.3675, 0.3925, 0.6459, 0.7007, 0.3029, 0.4937, 0.7185, 0.49, 0.9145, 0.37, 0.1636, 0.7012, 0.7016, 0.1271, 0.6459, 0.7007, 0.3029, -0.1637, 0.37, -0.9145, -0.1273, 0.7015, -0.7012, -0.02374, 0.7009, -0.7129, -0.3915, 0.3668, -0.8439, -0.3001, 0.7006, -0.6474, -0.1273, 0.7015, -0.7012, -0.6585, 0.3642, -0.6586, -0.5022, 0.7038, -0.5024, -0.3001, 0.7006, -0.6474, -0.8439, 0.3668, -0.3915, -0.6471, 0.7009, -0.3, -0.5022, 0.7038, -0.5024, -0.9145, 0.37, -0.1636, -0.7012, 0.7016, -0.1271, -0.6471, 0.7009, -0.3, 0.9144, 0.3701, -0.1637, 0.7011, 0.7016, -0.1272, 0.7129, 0.7009, -0.02372, 0.8439, 0.3669, -0.3915, 0.6473, 0.7007, -0.3, 0.7011, 0.7016, -0.1272, 0.6586, 0.3642, -0.6585, 0.5024, 0.7038, -0.5022, 0.6473, 0.7007, -0.3, 0.3915, 0.3667, -0.8439, 0.3001, 0.7007, -0.6473, 0.5024, 0.7038, -0.5022, 0.1636, 0.37, -0.9145, 0.1271, 0.7016, -0.7012, 0.3001, 0.7007, -0.6473, 0.03084, 0.3758, 0.9262, -0.03328, 0.0, 0.9994, 0.03328, 0.0, 0.9994, 0.9262, 0.3758, -0.03083, 0.9994, 0.0, 0.03328, 0.9994, 0.0, -0.03328, -0.9262, 0.3758, 0.03084, -0.9994, 0.0, -0.03328, -0.9994, 0.0, 0.03328, -0.03084, 0.3758, -0.9262, 0.03328, 0.0, -0.9994, -0.03328, 0.0, -0.9994, -0.03085, 0.3758, 0.9262, -0.1768, 3.735e-06, 0.9842, -0.03328, 0.0, 0.9994, 0.9262, 0.3758, 0.03085, 0.9842, 0.0, 0.1768, 0.9994, 0.0, 0.03328, -0.9262, 0.3758, -0.03085, -0.9842, 0.0, -0.1768, -0.9994, 0.0, -0.03328, 0.03085, 0.3758, -0.9262, 0.1768, 0.0, -0.9842, 0.03328, 0.0, -0.9994, -0.9145, 0.37, 0.1637, -0.9994, 0.0, 0.03328, -0.9842, 0.0, 0.1768, -0.8439, 0.3668, 0.3915, -0.9842, 0.0, 0.1768, -0.9071, 0.0, 0.4209, -0.6586, 0.3642, 0.6585, -0.9071, 0.0, 0.4209, -0.7071, 9.793e-06, 0.7071, -0.3915, 0.3667, 0.8439, -0.7071, 9.746e-06, 0.7071, -0.4209, 2.67e-06, 0.9071, -0.1636, 0.37, 0.9145, -0.4209, 2.67e-06, 0.9071, -0.1768, 3.735e-06, 0.9842, 0.1637, 0.37, 0.9145, 0.03328, 0.0, 0.9994, 0.1768, 0.0, 0.9842, 0.3915, 0.3668, 0.8439, 0.1768, 0.0, 0.9842, 0.4209, 0.0, 0.9071, 0.6568, 0.373, 0.6553, 0.4209, 0.0, 0.9071, 0.7071, 9.793e-06, 0.7071, 0.8431, 0.3675, 0.3925, 0.7071, 9.746e-06, 0.7071, 0.9071, 0.0, 0.4209, 0.9145, 0.37, 0.1636, 0.9071, 0.0, 0.4209, 0.9842, 0.0, 0.1768, -0.1637, 0.37, -0.9145, -0.03328, 0.0, -0.9994, -0.1768, 0.0, -0.9842, -0.3915, 0.3668, -0.8439, -0.1768, 0.0, -0.9842, -0.4209, 0.0, -0.9071, -0.6585, 0.3642, -0.6586, -0.4209, 0.0, -0.9071, -0.7071, 9.793e-06, -0.7071, -0.8439, 0.3668, -0.3915, -0.7071, 9.746e-06, -0.7071, -0.9071, 0.0, -0.4209, -0.9145, 0.37, -0.1636, -0.9071, 0.0, -0.4209, -0.9842, 0.0, -0.1768, 0.9144, 0.3701, -0.1637, 0.9994, 0.0, -0.03328, 0.9842, 0.0, -0.1768, 0.8439, 0.3669, -0.3915, 0.9842, 0.0, -0.1768, 0.9071, 0.0, -0.4209, 0.6586, 0.3642, -0.6585, 0.9071, 0.0, -0.4209, 0.7071, 9.793e-06, -0.7071, 0.3915, 0.3667, -0.8439, 0.7071, 9.746e-06, -0.7071, 0.4209, 0.0, -0.9071, 0.1636, 0.37, -0.9145, 0.4209, 0.0, -0.9071, 0.1768, 0.0, -0.9842, 0.0, -1.0, 0.0, 0.0, -1.0, 0.0, 0.0, -1.0, 0.0, 0.0, 1.0, 0.0, 0.0, 1.0, 0.0, 0.0, 1.0, 0.0, 0.0, 1.0, -2.111e-07, 0.0, 1.0, -4.892e-06, 0.0, 1.0, -5.898e-07, 0.0, 1.0, 1.343e-08, 0.0, 1.0, 0.0, 0.0, 1.0, 1.096e-07, 0.0, -1.0, 0.0, 0.0, -1.0, 4.217e-08, 0.0, -1.0, 0.0, 0.0, -1.0, 0.0, 0.0, -1.0, 0.0, 0.0, -1.0, 0.0, 0.0, -1.0, 0.0, 0.0, -1.0, 0.0, 0.0, -1.0, 0.0, 0.0, 1.0, 0.0, 0.0, 1.0, 0.0, 0.0, 1.0, 0.0, 0.0, 1.0, 0.0, 0.0, 1.0, 0.0, 0.0, 1.0, 0.0, 0.0, 1.0, 0.0, 0.0, 1.0, 0.0, 0.0, 1.0, 0.0, 0.0, 1.0, 4.848e-07, 0.0, 1.0, 0.0, 0.0, 1.0, -4.848e-07, 0.0, 1.0, 2.111e-07, 0.0, 1.0, 4.892e-06, 0.0, 1.0, 4.848e-07, 0.0, 1.0, -4.848e-07, 0.0, 1.0, -4.892e-06, 0.0, 1.0, -2.111e-07, 0.0, -1.0, 0.0, 0.0, -1.0, 4.217e-08, 0.0, -1.0, 0.0, 0.0, -1.0, 0.0, 0.0, -1.0, 0.0, 0.0, -1.0, 0.0, 0.0, -1.0, 0.0, 0.0, -1.0, 0.0, 0.0, -1.0, 0.0, 0.0, 1.0, 0.0, 0.0, 1.0, 0.0, 0.0, 1.0, 0.0, 0.0, 1.0, 0.0, 0.0, 1.0, -4.61e-08, 0.0, 1.0, 0.0, 0.0, 1.0, 1.343e-08, 0.0, 1.0, -5.898e-07, 0.0, 1.0, -4.61e-08, 0.0, 1.0, 1.096e-07, 0.0, 1.0, -2.111e-07, 0.0, 1.0, -5.898e-07, 0.0, -1.0, 4.217e-08, 0.0, -1.0, 5.255e-10, 0.0, -1.0, 0.0, 0.0, -1.0, 6.212e-08, 0.0, -1.0, 0.0, 0.0, -1.0, 5.255e-10, 0.0, -1.0, 0.0, 0.0, -1.0, 0.0, 0.0, -1.0, 0.0, 0.0, -1.0, 0.0, 0.0, -1.0, 0.0, 0.0, -1.0, 0.0, 0.0, -1.0, 4.217e-08, 0.0, -1.0, 5.255e-10, 0.0, -1.0, 0.0, 0.0, -1.0, 6.212e-08, 0.0, -1.0, 0.0, 0.0, -1.0, 5.255e-10, 0.0, -1.0, 0.0, 0.0, -1.0, 0.0, 0.0, -1.0, 0.0, 0.0, -1.0, 0.0, 0.0, -1.0, 0.0, 0.0, -1.0, 0.0, 0.0, -0.01706, 0.9999, 0.0, -0.01706, 0.9999, 0.0, -0.01706, 0.9999, 0.9231, -0.02108, 0.3841, 0.9999, -0.01696, 0.001825, 0.9999, -0.01696, -0.001825, -8.693e-07, -0.01706, -0.9999, -1.63e-05, -0.01706, -0.9999, -1.516e-05, -0.01706, -0.9999, -0.9231, -0.02108, -0.3841, -0.9999, -0.01696, -0.001818, -0.9999, -0.01696, 0.001825, 0.0, -1.0, 0.0, 0.0, -1.0, 0.0, 0.0, -1.0, 0.0, 0.0, -0.0171, 0.9999, -0.384, -0.02118, 0.9231, -0.001857, -0.01712, 0.9999, -0.9999, -0.01697, 0.0, -0.9999, -0.01697, 0.0, -0.9999, -0.01697, 0.0, -0.384, -0.02118, -0.9231, 0.0, -0.0171, -0.9999, 0.0, -0.0171, -0.9999, 0.9231, -0.02111, -0.384, 0.9231, -0.02111, 0.384, 0.9999, -0.017, 0.00185, 0.0, -1.0, 0.0, 0.0, -1.0, 0.0, 0.0, -1.0, 0.0, 0.0, -0.0171, -0.9999, 0.0, -0.0171, -0.9999, 0.0, -0.0171, -0.9999, 0.9231, -0.02111, -0.3841, 0.9999, -0.01698, 0.0, 0.9999, -0.01698, 0.0, 0.384, -0.02118, 0.9231, 0.0, -0.0171, 0.9999, 0.0, -0.0171, 0.9999, -0.923, -0.02111, 0.3842, -0.923, -0.02111, -0.3842, -0.9999, -0.01701, -0.001851, 0.0, -1.0, 0.0, 0.0, -1.0, 0.0, 0.0, -1.0, 0.0, 0.3839, -0.02118, -0.9231, 0.00185, -0.01713, -0.9999, -0.001844, -0.01713, -0.9999, -0.9999, -0.01698, 0.0, -0.9999, -0.01698, 0.0, -0.9999, -0.01698, 0.0, -0.384, -0.02118, 0.9231, -0.001844, -0.01713, 0.9999, 0.00185, -0.01713, 0.9999, 0.9999, -0.01698, 0.0, 0.9999, -0.01698, 0.0, 0.9999, -0.01698, 0.0, 0.0, -1.0, 0.0, 0.0, -1.0, 0.0, 0.0, -1.0, 0.0, 1.0, 0.0, 0.0, 0.9239, -0.3827, 0.0, 0.9239, -0.3827, 0.0, 0.0, -1.0, 0.0, 0.0, -1.0, 0.0, 0.0, -1.0, 0.0, -0.9239, -0.3827, 0.0, -1.0, 0.0, 0.0, -1.0, 0.0, 0.0, 0.9239, -0.3827, 0.0, 0.7071, -0.7071, 0.0, 0.7071, -0.7071, 0.0, -0.7071, -0.7071, 0.0, -0.9239, -0.3827, 0.0, -0.9239, -0.3827, 0.0, -1.0, 0.0, 0.0, -1.0, 0.0, 0.0, -0.9239, -0.3827, 0.0, 0.0, -1.0, 0.0, 0.0, -1.0, 0.0, 0.0, -1.0, 0.0, 0.9239, -0.3827, 0.0, 0.9239, -0.3827, 0.0, 1.0, 0.0, 0.0, -0.9239, -0.3827, 0.0, -0.9239, -0.3827, 0.0, -0.7071, -0.7071, 0.0, 0.7071, -0.7071, 0.0, 0.7071, -0.7071, 0.0, 0.9239, -0.3827, 0.0, 0.0, -1.0, 0.0, 0.0, -1.0, 0.0, 0.0, -1.0, 0.0, 0.0, -0.3828, -0.9238, 0.0, 0.0, -1.0, 0.0, 0.0, -1.0, 0.0, 0.0, 1.0, 0.0, 0.0, 1.0, 0.0, -0.3827, 0.9239, 0.0, -0.3827, 0.9239, 0.0, -0.3827, 0.9239, 0.0, -0.7071, 0.7071, 0.0, -0.7072, -0.707, 0.0, -0.7072, -0.707, 0.0, -0.3828, -0.9238, 0.0, -1.0, 0.0, 0.0, -1.0, 0.0, 0.0, -1.0, 0.0, 0.0, -0.3828, 0.9238, 0.0, -0.3828, 0.9239, 0.0, 0.0, 1.0, 0.0, 0.0, -1.0, 0.0, -0.3827, -0.9239, 0.0, -0.3827, -0.9239, 0.0, -0.3827, -0.9239, 0.0, -0.7071, -0.7071, 0.0, -0.7071, -0.7071, 0.0, -0.7072, 0.707, 0.0, -0.3828, 0.9239, 0.0, -0.3828, 0.9238, 0.0, 1.0, 4.848e-07, 0.0, 1.0, -4.848e-07, 0.0, 1.0, -2.111e-07, -0.02375, 0.7008, 0.7129, -0.03085, 0.3758, 0.9262, 0.03084, 0.3758, 0.9262, 0.7129, 0.7008, 0.02375, 0.9262, 0.3758, 0.03085, 0.9262, 0.3758, -0.03083, -0.7129, 0.7008, -0.02375, -0.9262, 0.3758, -0.03085, -0.9262, 0.3758, 0.03084, 0.02375, 0.7008, -0.7129, 0.03085, 0.3758, -0.9262, -0.03084, 0.3758, -0.9262, -0.1271, 0.7016, 0.7012, -0.1636, 0.37, 0.9145, -0.03085, 0.3758, 0.9262, 0.7012, 0.7016, 0.1271, 0.9145, 0.37, 0.1636, 0.9262, 0.3758, 0.03085, -0.7012, 0.7016, -0.1271, -0.9145, 0.37, -0.1636, -0.9262, 0.3758, -0.03085, 0.1271, 0.7016, -0.7012, 0.1636, 0.37, -0.9145, 0.03085, 0.3758, -0.9262, -0.7129, 0.7008, 0.02374, -0.9262, 0.3758, 0.03084, -0.9145, 0.37, 0.1637, -0.7012, 0.7015, 0.1273, -0.9145, 0.37, 0.1637, -0.8439, 0.3668, 0.3915, -0.6474, 0.7006, 0.3001, -0.8439, 0.3668, 0.3915, -0.6586, 0.3642, 0.6585, -0.5024, 0.7038, 0.5022, -0.6586, 0.3642, 0.6585, -0.3915, 0.3667, 0.8439, -0.3001, 0.7007, 0.6473, -0.3915, 0.3667, 0.8439, -0.1636, 0.37, 0.9145, 0.02374, 0.7009, 0.7129, 0.03084, 0.3758, 0.9262, 0.1637, 0.37, 0.9145, 0.1273, 0.7015, 0.7012, 0.1637, 0.37, 0.9145, 0.3915, 0.3668, 0.8439, 0.2999, 0.7019, 0.6461, 0.3915, 0.3668, 0.8439, 0.6568, 0.373, 0.6553, 0.4937, 0.7185, 0.49, 0.6568, 0.373, 0.6553, 0.8431, 0.3675, 0.3925, 0.6459, 0.7007, 0.3029, 0.8431, 0.3675, 0.3925, 0.9145, 0.37, 0.1636, -0.02374, 0.7009, -0.7129, -0.03084, 0.3758, -0.9262, -0.1637, 0.37, -0.9145, -0.1273, 0.7015, -0.7012, -0.1637, 0.37, -0.9145, -0.3915, 0.3668, -0.8439, -0.3001, 0.7006, -0.6474, -0.3915, 0.3668, -0.8439, -0.6585, 0.3642, -0.6586, -0.5022, 0.7038, -0.5024, -0.6585, 0.3642, -0.6586, -0.8439, 0.3668, -0.3915, -0.6471, 0.7009, -0.3, -0.8439, 0.3668, -0.3915, -0.9145, 0.37, -0.1636, 0.7129, 0.7009, -0.02372, 0.9262, 0.3758, -0.03083, 0.9144, 0.3701, -0.1637, 0.7011, 0.7016, -0.1272, 0.9144, 0.3701, -0.1637, 0.8439, 0.3669, -0.3915, 0.6473, 0.7007, -0.3, 0.8439, 0.3669, -0.3915, 0.6586, 0.3642, -0.6585, 0.5024, 0.7038, -0.5022, 0.6586, 0.3642, -0.6585, 0.3915, 0.3667, -0.8439, 0.3001, 0.7007, -0.6473, 0.3915, 0.3667, -0.8439, 0.1636, 0.37, -0.9145, 0.03084, 0.3758, 0.9262, -0.03085, 0.3758, 0.9262, -0.03328, 0.0, 0.9994, 0.9262, 0.3758, -0.03083, 0.9262, 0.3758, 0.03085, 0.9994, 0.0, 0.03328, -0.9262, 0.3758, 0.03084, -0.9262, 0.3758, -0.03085, -0.9994, 0.0, -0.03328, -0.03084, 0.3758, -0.9262, 0.03085, 0.3758, -0.9262, 0.03328, 0.0, -0.9994, -0.03085, 0.3758, 0.9262, -0.1636, 0.37, 0.9145, -0.1768, 3.735e-06, 0.9842, 0.9262, 0.3758, 0.03085, 0.9145, 0.37, 0.1636, 0.9842, 0.0, 0.1768, -0.9262, 0.3758, -0.03085, -0.9145, 0.37, -0.1636, -0.9842, 0.0, -0.1768, 0.03085, 0.3758, -0.9262, 0.1636, 0.37, -0.9145, 0.1768, 0.0, -0.9842, -0.9145, 0.37, 0.1637, -0.9262, 0.3758, 0.03084, -0.9994, 0.0, 0.03328, -0.8439, 0.3668, 0.3915, -0.9145, 0.37, 0.1637, -0.9842, 0.0, 0.1768, -0.6586, 0.3642, 0.6585, -0.8439, 0.3668, 0.3915, -0.9071, 0.0, 0.4209, -0.3915, 0.3667, 0.8439, -0.6586, 0.3642, 0.6585, -0.7071, 9.746e-06, 0.7071, -0.1636, 0.37, 0.9145, -0.3915, 0.3667, 0.8439, -0.4209, 2.67e-06, 0.9071, 0.1637, 0.37, 0.9145, 0.03084, 0.3758, 0.9262, 0.03328, 0.0, 0.9994, 0.3915, 0.3668, 0.8439, 0.1637, 0.37, 0.9145, 0.1768, 0.0, 0.9842, 0.6568, 0.373, 0.6553, 0.3915, 0.3668, 0.8439, 0.4209, 0.0, 0.9071, 0.8431, 0.3675, 0.3925, 0.6568, 0.373, 0.6553, 0.7071, 9.746e-06, 0.7071, 0.9145, 0.37, 0.1636, 0.8431, 0.3675, 0.3925, 0.9071, 0.0, 0.4209, -0.1637, 0.37, -0.9145, -0.03084, 0.3758, -0.9262, -0.03328, 0.0, -0.9994, -0.3915, 0.3668, -0.8439, -0.1637, 0.37, -0.9145, -0.1768, 0.0, -0.9842, -0.6585, 0.3642, -0.6586, -0.3915, 0.3668, -0.8439, -0.4209, 0.0, -0.9071, -0.8439, 0.3668, -0.3915, -0.6585, 0.3642, -0.6586, -0.7071, 9.746e-06, -0.7071, -0.9145, 0.37, -0.1636, -0.8439, 0.3668, -0.3915, -0.9071, 0.0, -0.4209, 0.9144, 0.3701, -0.1637, 0.9262, 0.3758, -0.03083, 0.9994, 0.0, -0.03328, 0.8439, 0.3669, -0.3915, 0.9144, 0.3701, -0.1637, 0.9842, 0.0, -0.1768, 0.6586, 0.3642, -0.6585, 0.8439, 0.3669, -0.3915, 0.9071, 0.0, -0.4209, 0.3915, 0.3667, -0.8439, 0.6586, 0.3642, -0.6585, 0.7071, 9.746e-06, -0.7071, 0.1636, 0.37, -0.9145, 0.3915, 0.3667, -0.8439, 0.4209, 0.0, -0.9071, 0.0, -1.0, 0.0, 0.0, -1.0, 0.0, 0.0, -1.0, 0.0, 0.0, 1.0, -2.111e-07, 0.0, 1.0, 0.0, 0.0, 1.0, -4.892e-06, 0.0, 1.0, 0.0, 0.0, 1.0, 0.0, 0.0, 1.0, 1.096e-07, 0.0, -1.0, 0.0, 0.0, -1.0, 0.0, 0.0, -1.0, 0.0, 0.0, -1.0, 0.0, 0.0, -1.0, 0.0, 0.0, -1.0, 0.0, 0.0, 1.0, 0.0, 0.0, 1.0, 0.0, 0.0, 1.0, 0.0, 0.0, 1.0, 0.0, 0.0, 1.0, 0.0, 0.0, 1.0, 0.0, 0.0, 1.0, 0.0, 0.0, 1.0, 0.0, 0.0, 1.0, 0.0, 0.0, 1.0, 0.0, 0.0, 1.0, 0.0, 0.0, 1.0, -4.848e-07, 0.0, 1.0, 2.111e-07, 0.0, 1.0, 0.0, 0.0, 1.0, 4.892e-06, 0.0, 1.0, -4.892e-06, 0.0, 1.0, 0.0, 0.0, 1.0, -2.111e-07, 0.0, -1.0, 0.0, 0.0, -1.0, 0.0, 0.0, -1.0, 0.0, 0.0, -1.0, 0.0, 0.0, -1.0, 0.0, 0.0, -1.0, 0.0, 0.0, 1.0, 0.0, 0.0, 1.0, 0.0, 0.0, 1.0, 0.0, 0.0, 1.0, 0.0, 0.0, 1.0, 1.343e-08, 0.0, 1.0, -4.61e-08, 0.0, 1.0, 1.343e-08, 0.0, 1.0, 1.096e-07, 0.0, 1.0, -5.898e-07, 0.0, -1.0, 4.217e-08, 0.0, -1.0, 6.212e-08, 0.0, -1.0, 5.255e-10, 0.0, -1.0, 6.212e-08, 0.0, -1.0, 0.0, 0.0, -1.0, 0.0, 0.0, -1.0, 0.0, 0.0, -1.0, 0.0, 0.0, -1.0, 0.0, 0.0, -1.0, 4.217e-08, 0.0, -1.0, 6.212e-08, 0.0, -1.0, 5.255e-10, 0.0, -1.0, 6.212e-08, 0.0, -1.0, 0.0, 0.0, -1.0, 0.0, 0.0, -1.0, 0.0, 0.0, -1.0, 0.0, 0.0, -1.0, 0.0])] * 3)])

# ---- objects
ob_table1 = bpy.data.objects.new('Table1', me_table1)

# ---- transforms, parenting, visibility, modifiers, constraints
ob_table1.location = (0.0, 0.0, 0.0)
ob_table1.rotation_euler = (1.571, -0.0, 0.0)
ob_table1.scale = (0.01, 0.01, 0.01)

# ---- collection membership
col_collection.objects.link(ob_table1)

# ---- scene / render settings (as saved in the file)
scene.frame_start = 1; scene.frame_end = 250; scene.frame_set(1)
scene.render.engine = 'BLENDER_EEVEE_NEXT'
scene.cycles.use_denoising = False
scene.cycles.samples = 128
scene.cycles.sampling_pattern = 'TABULATED_SOBOL'
scene.cycles.use_adaptive_sampling = False
scene.cycles.use_light_tree = False
scene.view_settings.view_transform = 'Filmic'
bpy.context.view_layer.update()

# ---- added for rendering (the .blend has no active camera and no usable light): camera, sun
cam_auto = bpy.data.cameras.new('AutoCamera')
cam_auto.lens = 50.0
cam_auto.sensor_width = 36.0
cam_auto.clip_end = 1000.0
ob_auto_camera = bpy.data.objects.new('AutoCamera', cam_auto)
scene.collection.objects.link(ob_auto_camera)
ob_auto_camera.location = (2.06667, -2.48, 2.06423)
ob_auto_camera.rotation_euler = (1.09748, -7.21219e-08, 0.694738)
scene.camera = ob_auto_camera
light_auto_sun = bpy.data.lights.new('AutoSun', 'SUN')
light_auto_sun.energy = 3.0
light_auto_sun.angle = 0.0523599
ob_auto_sun = bpy.data.objects.new('AutoSun', light_auto_sun)
scene.collection.objects.link(ob_auto_sun)
ob_auto_sun.rotation_euler = (0.872665, 0.174533, 0.523599)
bpy.context.view_layer.update()
